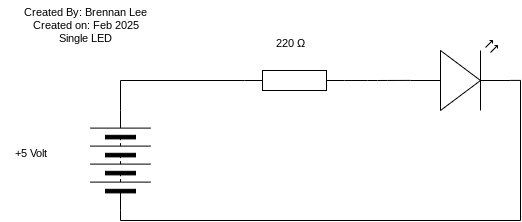

The diagram above was exported from draw.io. Its source (the exported page's mxGraphModel, read from the mxfile embedded in the PNG):
<mxGraphModel dx="1086" dy="692" grid="1" gridSize="10" guides="1" tooltips="1" connect="1" arrows="1" fold="1" page="1" pageScale="1" pageWidth="827" pageHeight="1169" math="0" shadow="0">
  <root>
    <mxCell id="0" />
    <mxCell id="1" parent="0" />
    <mxCell id="2" value="" style="pointerEvents=1;verticalLabelPosition=bottom;shadow=0;dashed=0;align=center;html=1;verticalAlign=top;shape=mxgraph.electrical.resistors.resistor_1;" vertex="1" parent="1">
      <mxGeometry x="414" y="290" width="100" height="20" as="geometry" />
    </mxCell>
    <mxCell id="3" value="" style="verticalLabelPosition=bottom;shadow=0;dashed=0;align=center;html=1;verticalAlign=top;shape=mxgraph.electrical.opto_electronics.led_2;pointerEvents=1;" vertex="1" parent="1">
      <mxGeometry x="580" y="260" width="100" height="70" as="geometry" />
    </mxCell>
    <mxCell id="4" style="edgeStyle=orthogonalEdgeStyle;html=1;exitX=1;exitY=0.5;exitDx=0;exitDy=0;exitPerimeter=0;entryX=0;entryY=0.57;entryDx=0;entryDy=0;entryPerimeter=0;endArrow=none;endFill=0;" edge="1" parent="1" source="2" target="3">
      <mxGeometry relative="1" as="geometry" />
    </mxCell>
    <mxCell id="5" value="" style="pointerEvents=1;verticalLabelPosition=bottom;shadow=0;dashed=0;align=center;html=1;verticalAlign=top;shape=mxgraph.electrical.miscellaneous.batteryStack;rotation=-90;" vertex="1" parent="1">
      <mxGeometry x="240" y="350" width="100" height="60" as="geometry" />
    </mxCell>
    <mxCell id="6" style="edgeStyle=orthogonalEdgeStyle;html=1;exitX=1;exitY=0.5;exitDx=0;exitDy=0;entryX=0;entryY=0.5;entryDx=0;entryDy=0;entryPerimeter=0;endArrow=none;endFill=0;rounded=0;curved=0;" edge="1" parent="1" source="5" target="2">
      <mxGeometry relative="1" as="geometry" />
    </mxCell>
    <mxCell id="7" style="edgeStyle=orthogonalEdgeStyle;shape=connector;curved=0;rounded=0;html=1;exitX=0;exitY=0.5;exitDx=0;exitDy=0;entryX=1;entryY=0.57;entryDx=0;entryDy=0;entryPerimeter=0;strokeColor=default;align=center;verticalAlign=middle;fontFamily=Helvetica;fontSize=11;fontColor=default;labelBackgroundColor=default;endArrow=none;endFill=0;" edge="1" parent="1" source="5" target="3">
      <mxGeometry relative="1" as="geometry" />
    </mxCell>
    <mxCell id="8" value="+5 Volt" style="text;html=1;align=center;verticalAlign=middle;resizable=0;points=[];autosize=1;strokeColor=none;fillColor=none;fontFamily=Helvetica;fontSize=11;fontColor=default;labelBackgroundColor=default;" vertex="1" parent="1">
      <mxGeometry x="170" y="358" width="60" height="30" as="geometry" />
    </mxCell>
    <mxCell id="9" value="220&amp;nbsp;Ω" style="text;html=1;align=center;verticalAlign=middle;resizable=0;points=[];autosize=1;strokeColor=none;fillColor=none;fontFamily=Helvetica;fontSize=11;fontColor=default;labelBackgroundColor=default;" vertex="1" parent="1">
      <mxGeometry x="435" y="248" width="50" height="30" as="geometry" />
    </mxCell>
    <mxCell id="10" value="&lt;div&gt;&lt;font color=&quot;#000000&quot;&gt;Created By: Brennan Lee&lt;/font&gt;&lt;/div&gt;&lt;div&gt;&lt;font color=&quot;#000000&quot;&gt;Created on: Feb 2025&lt;/font&gt;&lt;/div&gt;&lt;div&gt;&lt;font color=&quot;#000000&quot;&gt;Single LED&lt;/font&gt;&lt;/div&gt;" style="text;html=1;align=center;verticalAlign=middle;resizable=0;points=[];autosize=1;strokeColor=none;fillColor=none;fontFamily=Helvetica;fontSize=11;fontColor=default;labelBackgroundColor=default;" vertex="1" parent="1">
      <mxGeometry x="180" y="220" width="150" height="50" as="geometry" />
    </mxCell>
  </root>
</mxGraphModel>